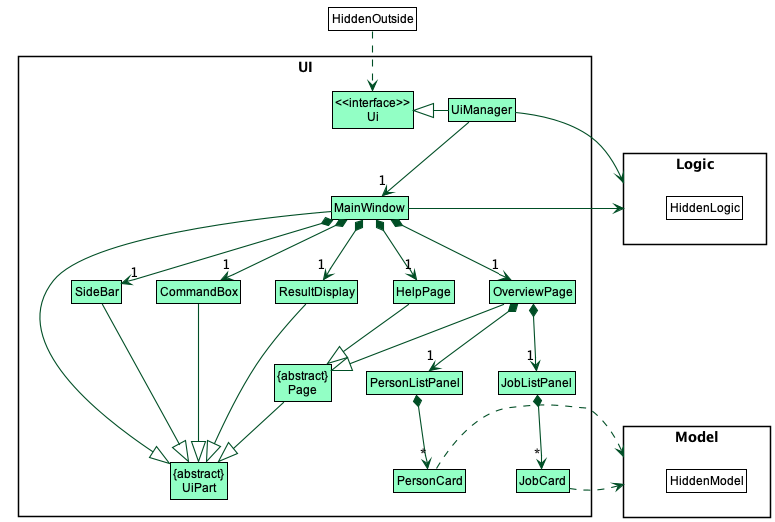

The diagram above was rendered by PlantUML. Its source (embedded in the PNG):
@startuml
!include style.puml
skinparam arrowThickness 1.1
skinparam arrowColor UI_COLOR_T4
skinparam classBackgroundColor UI_COLOR

package UI <<Rectangle>>{
Class "<<interface>>\nUi" as Ui
Class "{abstract}\nUiPart" as UiPart
Class UiManager
Class MainWindow

Class ResultDisplay
Class SideBar
Class CommandBox
Class HelpPage
Class OverviewPage
Class "{abstract}\nPage" as Page

Class PersonListPanel
Class PersonCard
Class JobListPanel
Class JobCard
}

package Model <<Rectangle>> {
Class HiddenModel #FFFFFF
}

package Logic <<Rectangle>> {
Class HiddenLogic #FFFFFF
}

Class HiddenOutside #FFFFFF
HiddenOutside ..> Ui

UiManager -left-|> Ui
UiManager -down-> "1" MainWindow

MainWindow *-down-> "1" CommandBox
MainWindow *-down-> "1" ResultDisplay
MainWindow *-down-> "1" SideBar
MainWindow *-down-> "1" HelpPage
MainWindow *-down-> "1" OverviewPage

MainWindow --left--|> UiPart

ResultDisplay --|> UiPart
CommandBox --|> UiPart
SideBar --|> UiPart

OverviewPage --|> Page
HelpPage --|> Page

Page --|> UiPart

OverviewPage *-down-> "1" PersonListPanel
OverviewPage *-down-> "1" JobListPanel

PersonListPanel *-down-> "*" PersonCard
JobListPanel *-down-> "*" JobCard

PersonCard .right.> Model
JobCard .right.> Model
UiManager -right-> Logic
MainWindow -right-> Logic

SideBar -[hidden]right- CommandBox
CommandBox -[hidden]right- ResultDisplay

@enduml